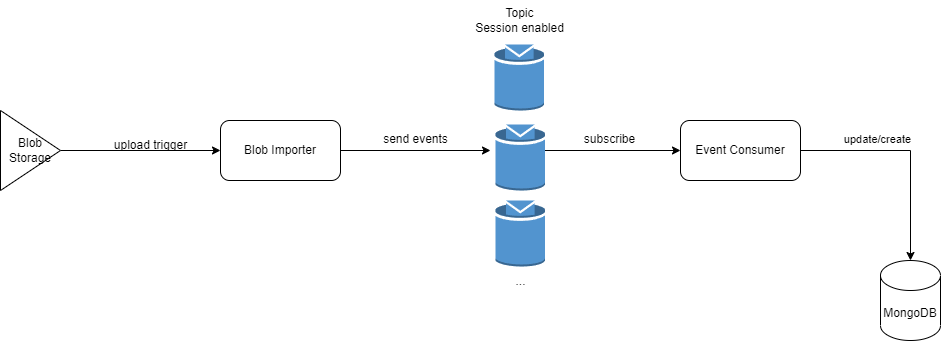

The diagram above was exported from draw.io. Its source (the exported page's mxGraphModel, read from the mxfile embedded in the PNG):
<mxGraphModel dx="2117" dy="541" grid="1" gridSize="10" guides="1" tooltips="1" connect="1" arrows="1" fold="1" page="1" pageScale="1" pageWidth="827" pageHeight="1169" math="0" shadow="0">
  <root>
    <mxCell id="WIyWlLk6GJQsqaUBKTNV-0" />
    <mxCell id="WIyWlLk6GJQsqaUBKTNV-1" parent="WIyWlLk6GJQsqaUBKTNV-0" />
    <mxCell id="xXLL4S-kR2pM_r5z7wp6-27" style="edgeStyle=orthogonalEdgeStyle;rounded=0;orthogonalLoop=1;jettySize=auto;html=1;" parent="WIyWlLk6GJQsqaUBKTNV-1" source="xXLL4S-kR2pM_r5z7wp6-0" edge="1">
      <mxGeometry relative="1" as="geometry">
        <mxPoint x="360" y="200" as="targetPoint" />
      </mxGeometry>
    </mxCell>
    <mxCell id="xXLL4S-kR2pM_r5z7wp6-0" value="Blob Importer" style="rounded=1;whiteSpace=wrap;html=1;" parent="WIyWlLk6GJQsqaUBKTNV-1" vertex="1">
      <mxGeometry x="90" y="170" width="120" height="60" as="geometry" />
    </mxCell>
    <mxCell id="xXLL4S-kR2pM_r5z7wp6-24" style="edgeStyle=orthogonalEdgeStyle;rounded=0;orthogonalLoop=1;jettySize=auto;html=1;entryX=0.5;entryY=0;entryDx=0;entryDy=0;entryPerimeter=0;" parent="WIyWlLk6GJQsqaUBKTNV-1" source="xXLL4S-kR2pM_r5z7wp6-1" target="xXLL4S-kR2pM_r5z7wp6-23" edge="1">
      <mxGeometry relative="1" as="geometry" />
    </mxCell>
    <mxCell id="xXLL4S-kR2pM_r5z7wp6-25" value="update/create" style="edgeLabel;html=1;align=center;verticalAlign=middle;resizable=0;points=[];" parent="xXLL4S-kR2pM_r5z7wp6-24" vertex="1" connectable="0">
      <mxGeometry x="-0.1945" y="-3" relative="1" as="geometry">
        <mxPoint x="-13" y="-15" as="offset" />
      </mxGeometry>
    </mxCell>
    <mxCell id="xXLL4S-kR2pM_r5z7wp6-1" value="Event Consumer" style="rounded=1;whiteSpace=wrap;html=1;" parent="WIyWlLk6GJQsqaUBKTNV-1" vertex="1">
      <mxGeometry x="550" y="170" width="120" height="60" as="geometry" />
    </mxCell>
    <mxCell id="xXLL4S-kR2pM_r5z7wp6-6" style="edgeStyle=orthogonalEdgeStyle;rounded=0;orthogonalLoop=1;jettySize=auto;html=1;entryX=0;entryY=0.5;entryDx=0;entryDy=0;" parent="WIyWlLk6GJQsqaUBKTNV-1" source="xXLL4S-kR2pM_r5z7wp6-4" target="xXLL4S-kR2pM_r5z7wp6-1" edge="1">
      <mxGeometry relative="1" as="geometry">
        <Array as="points">
          <mxPoint x="545" y="200" />
        </Array>
      </mxGeometry>
    </mxCell>
    <mxCell id="xXLL4S-kR2pM_r5z7wp6-4" value="" style="outlineConnect=0;dashed=0;verticalLabelPosition=bottom;verticalAlign=top;align=center;html=1;shape=mxgraph.aws3.topic;fillColor=#5294CF;gradientColor=none;" parent="WIyWlLk6GJQsqaUBKTNV-1" vertex="1">
      <mxGeometry x="365" y="174" width="49.5" height="66" as="geometry" />
    </mxCell>
    <mxCell id="xXLL4S-kR2pM_r5z7wp6-7" value="Topic&lt;br&gt;Session enabled" style="text;html=1;align=center;verticalAlign=middle;resizable=0;points=[];autosize=1;strokeColor=none;fillColor=none;" parent="WIyWlLk6GJQsqaUBKTNV-1" vertex="1">
      <mxGeometry x="333.75" y="50" width="110" height="40" as="geometry" />
    </mxCell>
    <mxCell id="xXLL4S-kR2pM_r5z7wp6-11" style="edgeStyle=orthogonalEdgeStyle;rounded=0;orthogonalLoop=1;jettySize=auto;html=1;entryX=0;entryY=0.5;entryDx=0;entryDy=0;" parent="WIyWlLk6GJQsqaUBKTNV-1" source="xXLL4S-kR2pM_r5z7wp6-10" target="xXLL4S-kR2pM_r5z7wp6-0" edge="1">
      <mxGeometry relative="1" as="geometry" />
    </mxCell>
    <mxCell id="xXLL4S-kR2pM_r5z7wp6-10" value="Blob&lt;br&gt;Storage" style="triangle;whiteSpace=wrap;html=1;" parent="WIyWlLk6GJQsqaUBKTNV-1" vertex="1">
      <mxGeometry x="-130" y="160" width="60" height="80" as="geometry" />
    </mxCell>
    <mxCell id="xXLL4S-kR2pM_r5z7wp6-14" value="upload trigger" style="text;html=1;align=center;verticalAlign=middle;resizable=0;points=[];autosize=1;strokeColor=none;fillColor=none;" parent="WIyWlLk6GJQsqaUBKTNV-1" vertex="1">
      <mxGeometry x="-30" y="180" width="100" height="30" as="geometry" />
    </mxCell>
    <mxCell id="xXLL4S-kR2pM_r5z7wp6-17" value="subscribe" style="text;html=1;align=center;verticalAlign=middle;resizable=0;points=[];autosize=1;strokeColor=none;fillColor=none;" parent="WIyWlLk6GJQsqaUBKTNV-1" vertex="1">
      <mxGeometry x="443.75" y="174" width="70" height="30" as="geometry" />
    </mxCell>
    <mxCell id="xXLL4S-kR2pM_r5z7wp6-23" value="MongoDB" style="shape=cylinder3;whiteSpace=wrap;html=1;boundedLbl=1;backgroundOutline=1;size=15;" parent="WIyWlLk6GJQsqaUBKTNV-1" vertex="1">
      <mxGeometry x="750" y="310" width="60" height="80" as="geometry" />
    </mxCell>
    <mxCell id="xXLL4S-kR2pM_r5z7wp6-28" value="" style="outlineConnect=0;dashed=0;verticalLabelPosition=bottom;verticalAlign=top;align=center;html=1;shape=mxgraph.aws3.topic;fillColor=#5294CF;gradientColor=none;" parent="WIyWlLk6GJQsqaUBKTNV-1" vertex="1">
      <mxGeometry x="365" y="250" width="49.5" height="66" as="geometry" />
    </mxCell>
    <mxCell id="xXLL4S-kR2pM_r5z7wp6-29" value="" style="outlineConnect=0;dashed=0;verticalLabelPosition=bottom;verticalAlign=top;align=center;html=1;shape=mxgraph.aws3.topic;fillColor=#5294CF;gradientColor=none;" parent="WIyWlLk6GJQsqaUBKTNV-1" vertex="1">
      <mxGeometry x="364" y="94" width="49.5" height="66" as="geometry" />
    </mxCell>
    <mxCell id="xXLL4S-kR2pM_r5z7wp6-30" value="..." style="text;html=1;align=center;verticalAlign=middle;resizable=0;points=[];autosize=1;strokeColor=none;fillColor=none;" parent="WIyWlLk6GJQsqaUBKTNV-1" vertex="1">
      <mxGeometry x="374.75" y="316" width="30" height="30" as="geometry" />
    </mxCell>
    <mxCell id="xXLL4S-kR2pM_r5z7wp6-32" value="send events" style="text;html=1;align=center;verticalAlign=middle;resizable=0;points=[];autosize=1;strokeColor=none;fillColor=none;" parent="WIyWlLk6GJQsqaUBKTNV-1" vertex="1">
      <mxGeometry x="240" y="174" width="90" height="30" as="geometry" />
    </mxCell>
  </root>
</mxGraphModel>